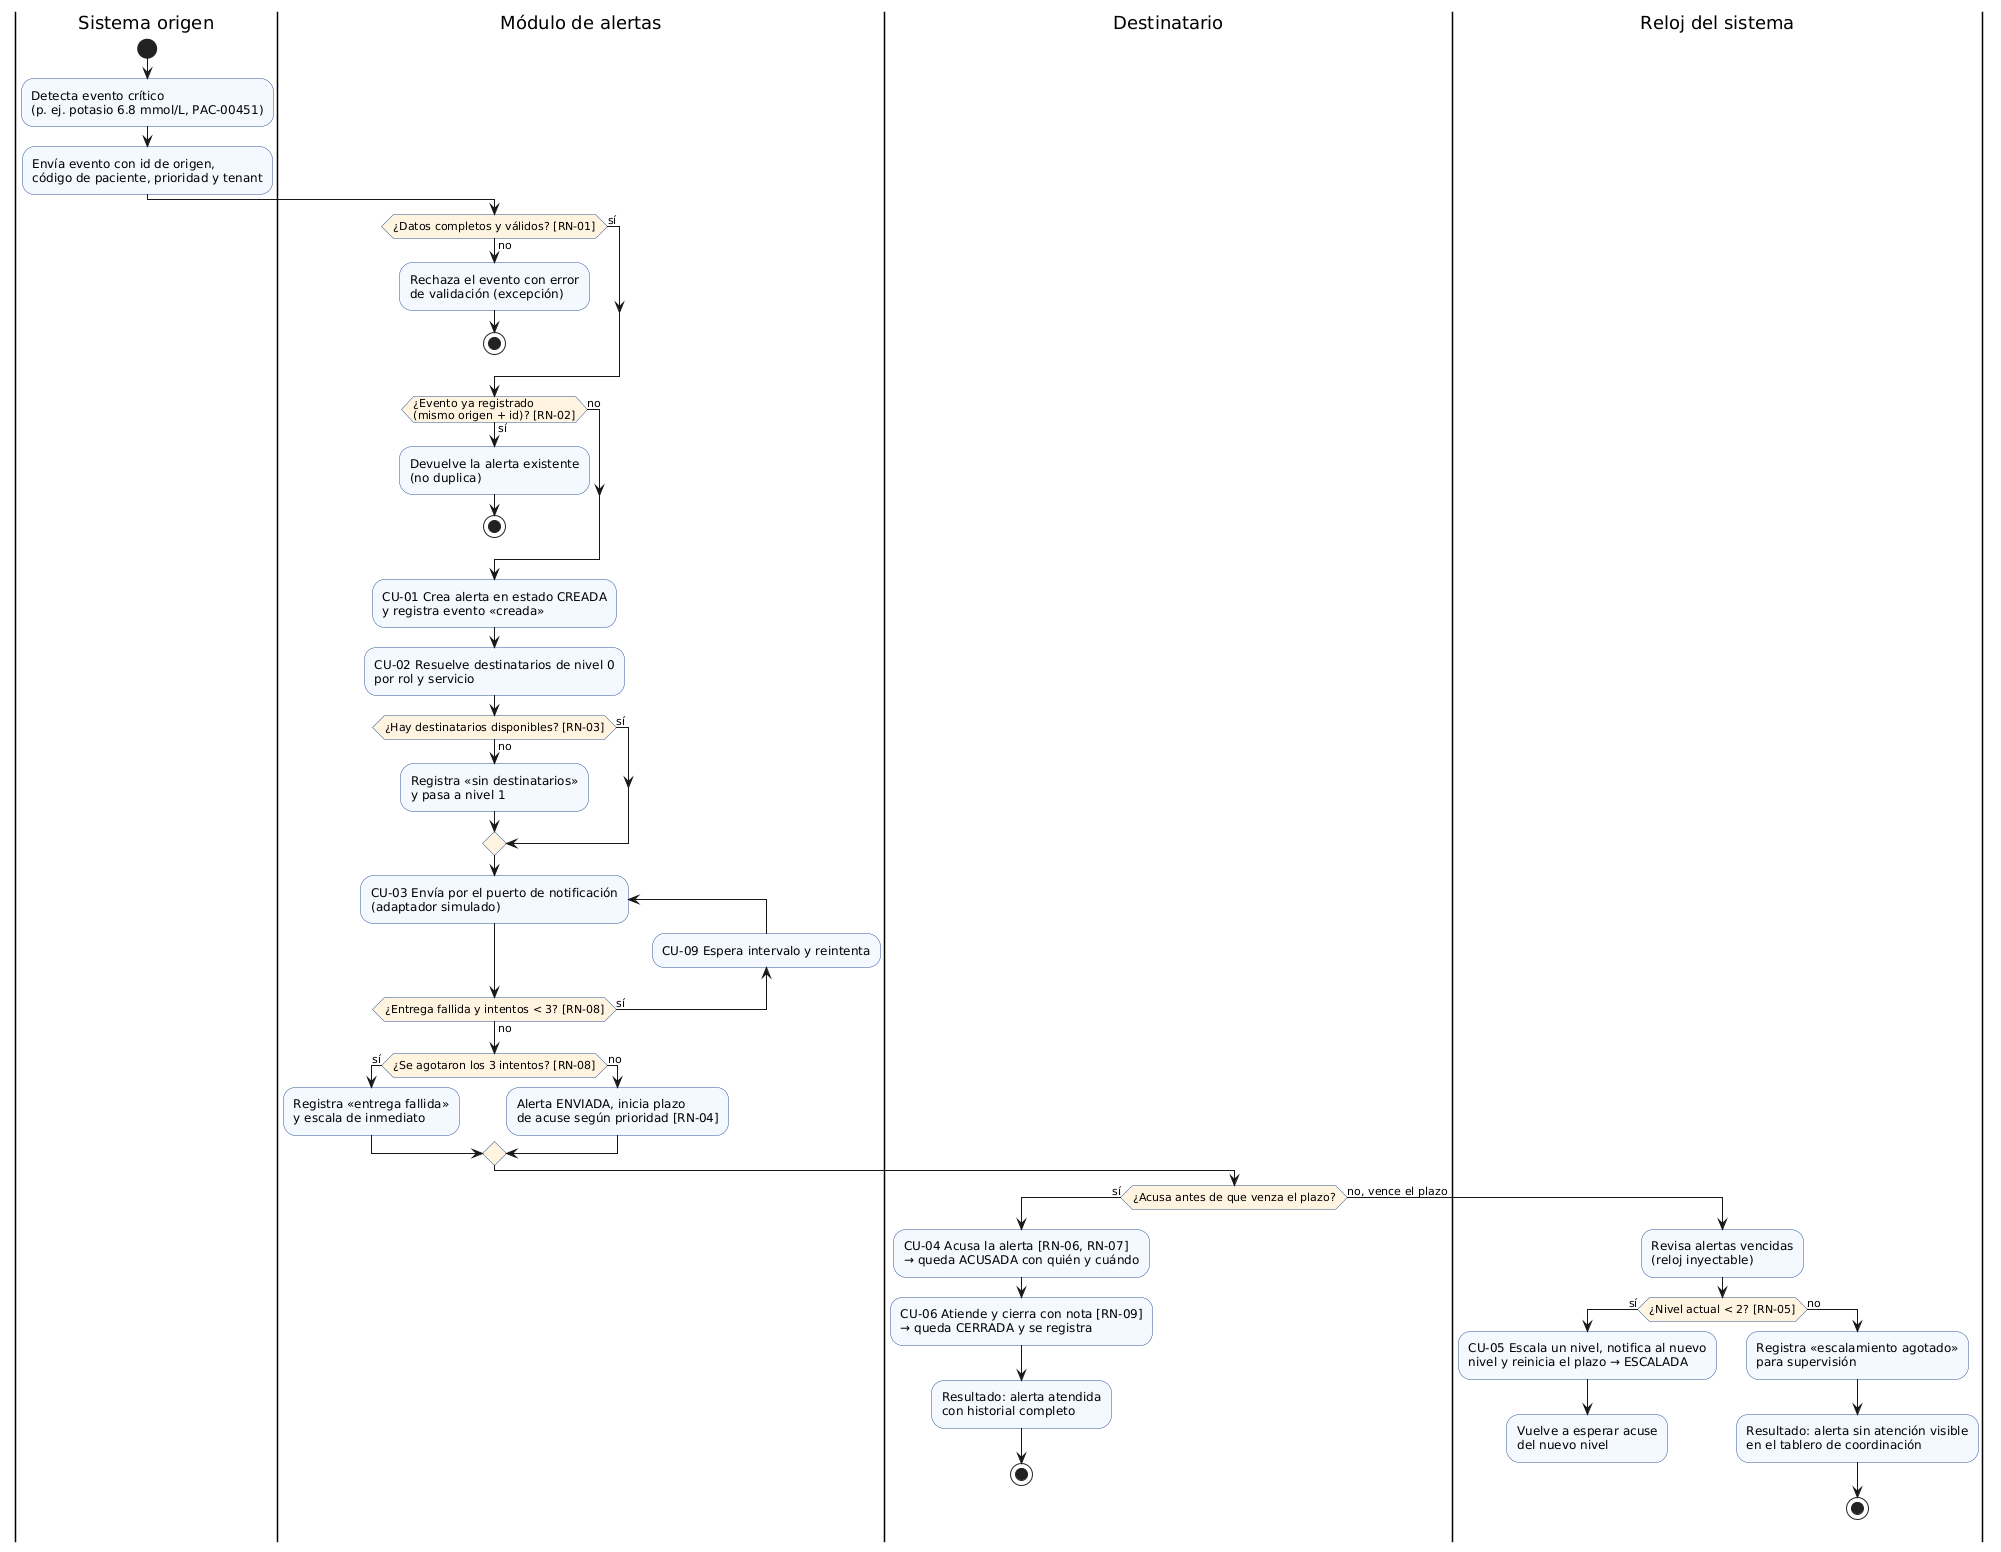

The diagram above was rendered by PlantUML. Its source (embedded in the PNG):
@startuml actividad-alerta-critica
' Semana 1 - Actividad: detección, envío, acuse y escalamiento de una alerta crítica
skinparam ActivityBackgroundColor #F4F8FF
skinparam ActivityBorderColor #2F5597
skinparam ActivityDiamondBackgroundColor #FFF4E0

|Sistema origen|
start
:Detecta evento crítico\n(p. ej. potasio 6.8 mmol/L, PAC-00451);
:Envía evento con id de origen,\ncódigo de paciente, prioridad y tenant;
|Módulo de alertas|
if (¿Datos completos y válidos? [RN-01]) then (no)
  :Rechaza el evento con error\nde validación (excepción);
  stop
else (sí)
endif
if (¿Evento ya registrado\n(mismo origen + id)? [RN-02]) then (sí)
  :Devuelve la alerta existente\n(no duplica);
  stop
else (no)
endif
:CU-01 Crea alerta en estado CREADA\ny registra evento «creada»;
:CU-02 Resuelve destinatarios de nivel 0\npor rol y servicio;
if (¿Hay destinatarios disponibles? [RN-03]) then (no)
  :Registra «sin destinatarios»\ny pasa a nivel 1;
else (sí)
endif
repeat :CU-03 Envía por el puerto de notificación\n(adaptador simulado);
  backward :CU-09 Espera intervalo y reintenta;
repeat while (¿Entrega fallida y intentos < 3? [RN-08]) is (sí) not (no)
if (¿Se agotaron los 3 intentos? [RN-08]) then (sí)
  :Registra «entrega fallida»\ny escala de inmediato;
else (no)
  :Alerta ENVIADA, inicia plazo\nde acuse según prioridad [RN-04];
endif
|Destinatario|
if (¿Acusa antes de que venza el plazo?) then (sí)
  :CU-04 Acusa la alerta [RN-06, RN-07]\n→ queda ACUSADA con quién y cuándo;
  :CU-06 Atiende y cierra con nota [RN-09]\n→ queda CERRADA y se registra;
  :Resultado: alerta atendida\ncon historial completo;
  stop
else (no, vence el plazo)
  |Reloj del sistema|
  :Revisa alertas vencidas\n(reloj inyectable);
  if (¿Nivel actual < 2? [RN-05]) then (sí)
    :CU-05 Escala un nivel, notifica al nuevo\nnivel y reinicia el plazo → ESCALADA;
    :Vuelve a esperar acuse\ndel nuevo nivel;
    detach
  else (no)
    :Registra «escalamiento agotado»\npara supervisión;
    :Resultado: alerta sin atención visible\nen el tablero de coordinación;
    stop
  endif
endif
@enduml